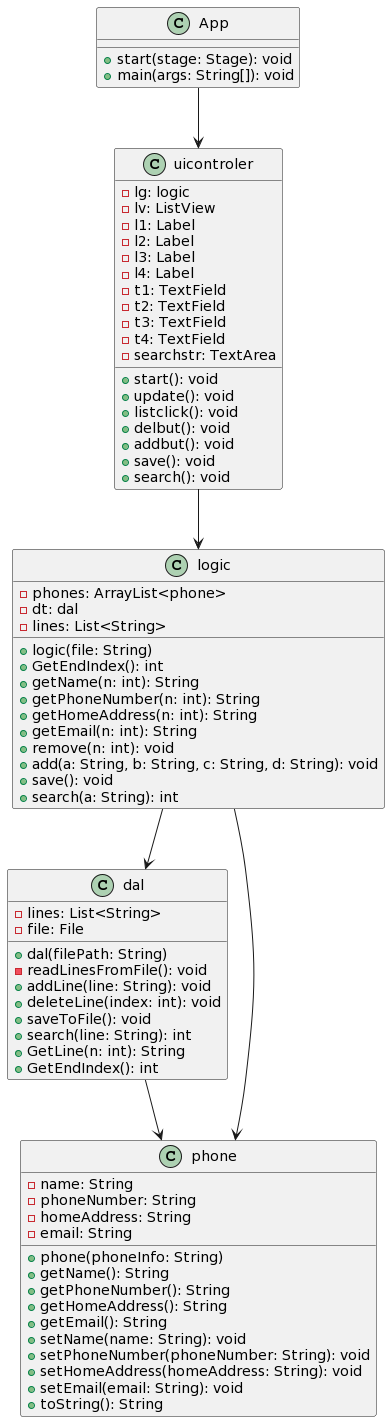

The diagram above was rendered by PlantUML. Its source (embedded in the PNG):
@startuml
class dal {
  - lines: List<String>
  - file: File
  + dal(filePath: String)
  - readLinesFromFile(): void
  + addLine(line: String): void
  + deleteLine(index: int): void
  + saveToFile(): void
  + search(line: String): int
  + GetLine(n: int): String
  + GetEndIndex(): int
}

class logic {
  - phones: ArrayList<phone>
  - dt: dal
  - lines: List<String>
  + logic(file: String)
  + GetEndIndex(): int
  + getName(n: int): String
  + getPhoneNumber(n: int): String
  + getHomeAddress(n: int): String
  + getEmail(n: int): String
  + remove(n: int): void
  + add(a: String, b: String, c: String, d: String): void
  + save(): void
  + search(a: String): int
}

class phone {
  - name: String
  - phoneNumber: String
  - homeAddress: String
  - email: String
  + phone(phoneInfo: String)
  + getName(): String
  + getPhoneNumber(): String
  + getHomeAddress(): String
  + getEmail(): String
  + setName(name: String): void
  + setPhoneNumber(phoneNumber: String): void
  + setHomeAddress(homeAddress: String): void
  + setEmail(email: String): void
  + toString(): String
}

class uicontroler {
  - lg: logic
  - lv: ListView
  - l1: Label
  - l2: Label
  - l3: Label
  - l4: Label
  - t1: TextField
  - t2: TextField
  - t3: TextField
  - t4: TextField
  - searchstr: TextArea
  + start(): void
  + update(): void
  + listclick(): void
  + delbut(): void
  + addbut(): void
  + save(): void
  + search(): void
}

class App {
  + start(stage: Stage): void
  + main(args: String[]): void
}

dal --> phone
logic --> dal
logic --> phone
uicontroler --> logic
App --> uicontroler
@enduml